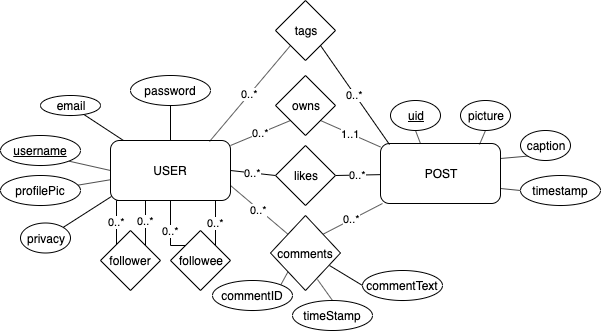

The diagram above was exported from draw.io. Its source (the exported page's mxGraphModel, read from the mxfile embedded in the PNG):
<mxGraphModel dx="885" dy="474" grid="1" gridSize="10" guides="1" tooltips="1" connect="1" arrows="1" fold="1" page="1" pageScale="1" pageWidth="850" pageHeight="1100" math="0" shadow="0">
  <root>
    <mxCell id="0" />
    <mxCell id="1" parent="0" />
    <mxCell id="Bmn4tyzKxM5zrJcO0Y42-32" value="0..*" style="edgeStyle=none;rounded=0;orthogonalLoop=1;jettySize=auto;html=1;entryX=0;entryY=1;entryDx=0;entryDy=0;endArrow=none;endFill=0;" parent="1" source="Bmn4tyzKxM5zrJcO0Y42-1" target="Bmn4tyzKxM5zrJcO0Y42-29" edge="1">
      <mxGeometry relative="1" as="geometry" />
    </mxCell>
    <mxCell id="Bmn4tyzKxM5zrJcO0Y42-34" value="0..*" style="edgeStyle=none;rounded=0;orthogonalLoop=1;jettySize=auto;html=1;exitX=1;exitY=0.5;exitDx=0;exitDy=0;entryX=0;entryY=0.5;entryDx=0;entryDy=0;endArrow=none;endFill=0;" parent="1" source="Bmn4tyzKxM5zrJcO0Y42-1" target="Bmn4tyzKxM5zrJcO0Y42-30" edge="1">
      <mxGeometry relative="1" as="geometry" />
    </mxCell>
    <mxCell id="Bmn4tyzKxM5zrJcO0Y42-36" value="0..*" style="edgeStyle=none;rounded=0;orthogonalLoop=1;jettySize=auto;html=1;exitX=1;exitY=0.75;exitDx=0;exitDy=0;entryX=0;entryY=0;entryDx=0;entryDy=0;endArrow=none;endFill=0;" parent="1" source="Bmn4tyzKxM5zrJcO0Y42-1" target="Bmn4tyzKxM5zrJcO0Y42-31" edge="1">
      <mxGeometry relative="1" as="geometry" />
    </mxCell>
    <mxCell id="Bmn4tyzKxM5zrJcO0Y42-1" value="USER" style="rounded=1;whiteSpace=wrap;html=1;" parent="1" vertex="1">
      <mxGeometry x="120" y="160" width="120" height="60" as="geometry" />
    </mxCell>
    <mxCell id="Bmn4tyzKxM5zrJcO0Y42-2" value="POST" style="rounded=1;whiteSpace=wrap;html=1;" parent="1" vertex="1">
      <mxGeometry x="390" y="163" width="120" height="60" as="geometry" />
    </mxCell>
    <mxCell id="Bmn4tyzKxM5zrJcO0Y42-12" style="rounded=0;orthogonalLoop=1;jettySize=auto;html=1;exitX=1;exitY=1;exitDx=0;exitDy=0;entryX=0;entryY=0.5;entryDx=0;entryDy=0;endArrow=none;endFill=0;" parent="1" source="Bmn4tyzKxM5zrJcO0Y42-3" target="Bmn4tyzKxM5zrJcO0Y42-1" edge="1">
      <mxGeometry relative="1" as="geometry" />
    </mxCell>
    <mxCell id="Bmn4tyzKxM5zrJcO0Y42-3" value="&lt;u&gt;username&lt;/u&gt;" style="ellipse;whiteSpace=wrap;html=1;" parent="1" vertex="1">
      <mxGeometry x="10" y="155" width="80" height="30" as="geometry" />
    </mxCell>
    <mxCell id="Bmn4tyzKxM5zrJcO0Y42-13" style="edgeStyle=none;rounded=0;orthogonalLoop=1;jettySize=auto;html=1;endArrow=none;endFill=0;entryX=0.108;entryY=0;entryDx=0;entryDy=0;entryPerimeter=0;" parent="1" source="Bmn4tyzKxM5zrJcO0Y42-4" target="Bmn4tyzKxM5zrJcO0Y42-1" edge="1">
      <mxGeometry relative="1" as="geometry">
        <mxPoint x="190" y="150" as="targetPoint" />
      </mxGeometry>
    </mxCell>
    <mxCell id="Bmn4tyzKxM5zrJcO0Y42-4" value="email" style="ellipse;whiteSpace=wrap;html=1;" parent="1" vertex="1">
      <mxGeometry x="50" y="115" width="60" height="20" as="geometry" />
    </mxCell>
    <mxCell id="xbxbqpDn3_TPTg6o0JZD-5" value="" style="edgeStyle=none;rounded=0;orthogonalLoop=1;jettySize=auto;html=1;endArrow=none;endFill=0;" edge="1" parent="1" source="Bmn4tyzKxM5zrJcO0Y42-5" target="Bmn4tyzKxM5zrJcO0Y42-1">
      <mxGeometry relative="1" as="geometry" />
    </mxCell>
    <mxCell id="Bmn4tyzKxM5zrJcO0Y42-5" value="profilePic" style="ellipse;whiteSpace=wrap;html=1;" parent="1" vertex="1">
      <mxGeometry x="10" y="195" width="80" height="30" as="geometry" />
    </mxCell>
    <mxCell id="Bmn4tyzKxM5zrJcO0Y42-14" style="edgeStyle=none;rounded=0;orthogonalLoop=1;jettySize=auto;html=1;exitX=0.5;exitY=1;exitDx=0;exitDy=0;endArrow=none;endFill=0;" parent="1" source="Bmn4tyzKxM5zrJcO0Y42-6" target="Bmn4tyzKxM5zrJcO0Y42-1" edge="1">
      <mxGeometry relative="1" as="geometry" />
    </mxCell>
    <mxCell id="Bmn4tyzKxM5zrJcO0Y42-6" value="password" style="ellipse;whiteSpace=wrap;html=1;" parent="1" vertex="1">
      <mxGeometry x="140" y="95" width="80" height="30" as="geometry" />
    </mxCell>
    <mxCell id="Bmn4tyzKxM5zrJcO0Y42-22" style="edgeStyle=none;rounded=0;orthogonalLoop=1;jettySize=auto;html=1;exitX=0.5;exitY=1;exitDx=0;exitDy=0;entryX=0.333;entryY=0;entryDx=0;entryDy=0;entryPerimeter=0;endArrow=none;endFill=0;" parent="1" source="Bmn4tyzKxM5zrJcO0Y42-15" target="Bmn4tyzKxM5zrJcO0Y42-2" edge="1">
      <mxGeometry relative="1" as="geometry" />
    </mxCell>
    <mxCell id="Bmn4tyzKxM5zrJcO0Y42-15" value="&lt;u&gt;uid&lt;/u&gt;" style="ellipse;whiteSpace=wrap;html=1;" parent="1" vertex="1">
      <mxGeometry x="400" y="120" width="50" height="30" as="geometry" />
    </mxCell>
    <mxCell id="Bmn4tyzKxM5zrJcO0Y42-23" style="edgeStyle=none;rounded=0;orthogonalLoop=1;jettySize=auto;html=1;exitX=0.5;exitY=1;exitDx=0;exitDy=0;entryX=0.825;entryY=0.017;entryDx=0;entryDy=0;entryPerimeter=0;endArrow=none;endFill=0;" parent="1" source="Bmn4tyzKxM5zrJcO0Y42-16" target="Bmn4tyzKxM5zrJcO0Y42-2" edge="1">
      <mxGeometry relative="1" as="geometry" />
    </mxCell>
    <mxCell id="Bmn4tyzKxM5zrJcO0Y42-16" value="picture" style="ellipse;whiteSpace=wrap;html=1;" parent="1" vertex="1">
      <mxGeometry x="470" y="120" width="50" height="30" as="geometry" />
    </mxCell>
    <mxCell id="Bmn4tyzKxM5zrJcO0Y42-24" style="edgeStyle=none;rounded=0;orthogonalLoop=1;jettySize=auto;html=1;exitX=0;exitY=1;exitDx=0;exitDy=0;entryX=1;entryY=0.25;entryDx=0;entryDy=0;endArrow=none;endFill=0;" parent="1" source="Bmn4tyzKxM5zrJcO0Y42-18" target="Bmn4tyzKxM5zrJcO0Y42-2" edge="1">
      <mxGeometry relative="1" as="geometry" />
    </mxCell>
    <mxCell id="Bmn4tyzKxM5zrJcO0Y42-18" value="caption&lt;span style=&quot;color: rgba(0 , 0 , 0 , 0) ; font-family: monospace ; font-size: 0px ; white-space: nowrap&quot;&gt;%3CmxGraphModel%3E%3Croot%3E%3CmxCell%20id%3D%220%22%2F%3E%3CmxCell%20id%3D%221%22%20parent%3D%220%22%2F%3E%3CmxCell%20id%3D%222%22%20value%3D%22picture%22%20style%3D%22ellipse%3BwhiteSpace%3Dwrap%3Bhtml%3D1%3B%22%20vertex%3D%221%22%20parent%3D%221%22%3E%3CmxGeometry%20x%3D%22500%22%20y%3D%2290%22%20width%3D%2250%22%20height%3D%2230%22%20as%3D%22geometry%22%2F%3E%3C%2FmxCell%3E%3C%2Froot%3E%3C%2FmxGraphModel%3E&lt;/span&gt;&lt;span style=&quot;color: rgba(0 , 0 , 0 , 0) ; font-family: monospace ; font-size: 0px ; white-space: nowrap&quot;&gt;%3CmxGraphModel%3E%3Croot%3E%3CmxCell%20id%3D%220%22%2F%3E%3CmxCell%20id%3D%221%22%20parent%3D%220%22%2F%3E%3CmxCell%20id%3D%222%22%20value%3D%22picture%22%20style%3D%22ellipse%3BwhiteSpace%3Dwrap%3Bhtml%3D1%3B%22%20vertex%3D%221%22%20parent%3D%221%22%3E%3CmxGeometry%20x%3D%22500%22%20y%3D%2290%22%20width%3D%2250%22%20height%3D%2230%22%20as%3D%22geometry%22%2F%3E%3C%2FmxCell%3E%3C%2Froot%3E%3C%2FmxGraphModel%3E&lt;/span&gt;" style="ellipse;whiteSpace=wrap;html=1;" parent="1" vertex="1">
      <mxGeometry x="530" y="150" width="50" height="30" as="geometry" />
    </mxCell>
    <mxCell id="Bmn4tyzKxM5zrJcO0Y42-25" style="edgeStyle=none;rounded=0;orthogonalLoop=1;jettySize=auto;html=1;exitX=0;exitY=0.5;exitDx=0;exitDy=0;entryX=1;entryY=0.75;entryDx=0;entryDy=0;endArrow=none;endFill=0;" parent="1" source="Bmn4tyzKxM5zrJcO0Y42-21" target="Bmn4tyzKxM5zrJcO0Y42-2" edge="1">
      <mxGeometry relative="1" as="geometry" />
    </mxCell>
    <mxCell id="Bmn4tyzKxM5zrJcO0Y42-21" value="timestamp" style="ellipse;whiteSpace=wrap;html=1;" parent="1" vertex="1">
      <mxGeometry x="530" y="195" width="80" height="30" as="geometry" />
    </mxCell>
    <mxCell id="Bmn4tyzKxM5zrJcO0Y42-42" value="0..*" style="edgeStyle=orthogonalEdgeStyle;rounded=0;orthogonalLoop=1;jettySize=auto;html=1;exitX=1;exitY=0;exitDx=0;exitDy=0;entryX=0.25;entryY=1;entryDx=0;entryDy=0;endArrow=none;endFill=0;" parent="1" source="Bmn4tyzKxM5zrJcO0Y42-26" target="Bmn4tyzKxM5zrJcO0Y42-1" edge="1">
      <mxGeometry relative="1" as="geometry">
        <Array as="points">
          <mxPoint x="155" y="220" />
        </Array>
      </mxGeometry>
    </mxCell>
    <mxCell id="Bmn4tyzKxM5zrJcO0Y42-43" value="0..*" style="edgeStyle=orthogonalEdgeStyle;rounded=0;orthogonalLoop=1;jettySize=auto;html=1;exitX=0;exitY=0;exitDx=0;exitDy=0;endArrow=none;endFill=0;" parent="1" source="Bmn4tyzKxM5zrJcO0Y42-26" edge="1">
      <mxGeometry relative="1" as="geometry">
        <mxPoint x="130" y="220" as="targetPoint" />
        <Array as="points">
          <mxPoint x="126" y="265" />
        </Array>
      </mxGeometry>
    </mxCell>
    <mxCell id="Bmn4tyzKxM5zrJcO0Y42-26" value="follower" style="rhombus;whiteSpace=wrap;html=1;" parent="1" vertex="1">
      <mxGeometry x="110" y="250" width="60" height="60" as="geometry" />
    </mxCell>
    <mxCell id="Bmn4tyzKxM5zrJcO0Y42-40" value="0..*" style="edgeStyle=orthogonalEdgeStyle;rounded=0;orthogonalLoop=1;jettySize=auto;html=1;exitX=0;exitY=0;exitDx=0;exitDy=0;entryX=0.5;entryY=1;entryDx=0;entryDy=0;endArrow=none;endFill=0;" parent="1" source="Bmn4tyzKxM5zrJcO0Y42-28" target="Bmn4tyzKxM5zrJcO0Y42-1" edge="1">
      <mxGeometry relative="1" as="geometry">
        <Array as="points">
          <mxPoint x="180" y="265" />
        </Array>
      </mxGeometry>
    </mxCell>
    <mxCell id="Bmn4tyzKxM5zrJcO0Y42-41" value="0..*" style="edgeStyle=orthogonalEdgeStyle;rounded=0;orthogonalLoop=1;jettySize=auto;html=1;exitX=1;exitY=0;exitDx=0;exitDy=0;endArrow=none;endFill=0;" parent="1" source="Bmn4tyzKxM5zrJcO0Y42-28" target="Bmn4tyzKxM5zrJcO0Y42-1" edge="1">
      <mxGeometry relative="1" as="geometry">
        <Array as="points">
          <mxPoint x="225" y="220" />
          <mxPoint x="225" y="220" />
        </Array>
      </mxGeometry>
    </mxCell>
    <mxCell id="Bmn4tyzKxM5zrJcO0Y42-28" value="followee" style="rhombus;whiteSpace=wrap;html=1;" parent="1" vertex="1">
      <mxGeometry x="180" y="250" width="60" height="60" as="geometry" />
    </mxCell>
    <mxCell id="Bmn4tyzKxM5zrJcO0Y42-33" value="1..1" style="edgeStyle=none;rounded=0;orthogonalLoop=1;jettySize=auto;html=1;exitX=1;exitY=1;exitDx=0;exitDy=0;endArrow=none;endFill=0;" parent="1" source="Bmn4tyzKxM5zrJcO0Y42-29" target="Bmn4tyzKxM5zrJcO0Y42-2" edge="1">
      <mxGeometry relative="1" as="geometry" />
    </mxCell>
    <mxCell id="Bmn4tyzKxM5zrJcO0Y42-29" value="owns" style="rhombus;whiteSpace=wrap;html=1;" parent="1" vertex="1">
      <mxGeometry x="285" y="95" width="60" height="60" as="geometry" />
    </mxCell>
    <mxCell id="Bmn4tyzKxM5zrJcO0Y42-35" value="0..*" style="edgeStyle=none;rounded=0;orthogonalLoop=1;jettySize=auto;html=1;exitX=1;exitY=0.5;exitDx=0;exitDy=0;endArrow=none;endFill=0;" parent="1" source="Bmn4tyzKxM5zrJcO0Y42-30" target="Bmn4tyzKxM5zrJcO0Y42-2" edge="1">
      <mxGeometry relative="1" as="geometry" />
    </mxCell>
    <mxCell id="Bmn4tyzKxM5zrJcO0Y42-30" value="likes" style="rhombus;whiteSpace=wrap;html=1;" parent="1" vertex="1">
      <mxGeometry x="285" y="165" width="60" height="60" as="geometry" />
    </mxCell>
    <mxCell id="Bmn4tyzKxM5zrJcO0Y42-37" value="0..*" style="edgeStyle=none;rounded=0;orthogonalLoop=1;jettySize=auto;html=1;exitX=1;exitY=0;exitDx=0;exitDy=0;endArrow=none;endFill=0;" parent="1" source="Bmn4tyzKxM5zrJcO0Y42-31" target="Bmn4tyzKxM5zrJcO0Y42-2" edge="1">
      <mxGeometry relative="1" as="geometry" />
    </mxCell>
    <mxCell id="Bmn4tyzKxM5zrJcO0Y42-31" value="comments" style="rhombus;whiteSpace=wrap;html=1;" parent="1" vertex="1">
      <mxGeometry x="280" y="235" width="70" height="75" as="geometry" />
    </mxCell>
    <mxCell id="Bmn4tyzKxM5zrJcO0Y42-51" style="edgeStyle=none;rounded=0;orthogonalLoop=1;jettySize=auto;html=1;exitX=0;exitY=0.5;exitDx=0;exitDy=0;entryX=0.843;entryY=0.667;entryDx=0;entryDy=0;entryPerimeter=0;endArrow=none;endFill=0;" parent="1" source="Bmn4tyzKxM5zrJcO0Y42-44" target="Bmn4tyzKxM5zrJcO0Y42-31" edge="1">
      <mxGeometry relative="1" as="geometry" />
    </mxCell>
    <mxCell id="Bmn4tyzKxM5zrJcO0Y42-44" value="commentText" style="ellipse;whiteSpace=wrap;html=1;" parent="1" vertex="1">
      <mxGeometry x="372" y="290" width="80" height="30" as="geometry" />
    </mxCell>
    <mxCell id="Bmn4tyzKxM5zrJcO0Y42-50" style="edgeStyle=none;rounded=0;orthogonalLoop=1;jettySize=auto;html=1;exitX=0.5;exitY=0;exitDx=0;exitDy=0;endArrow=none;endFill=0;entryX=0.671;entryY=0.853;entryDx=0;entryDy=0;entryPerimeter=0;" parent="1" source="Bmn4tyzKxM5zrJcO0Y42-45" target="Bmn4tyzKxM5zrJcO0Y42-31" edge="1">
      <mxGeometry relative="1" as="geometry">
        <mxPoint x="320" y="290" as="targetPoint" />
      </mxGeometry>
    </mxCell>
    <mxCell id="Bmn4tyzKxM5zrJcO0Y42-45" value="timeStamp" style="ellipse;whiteSpace=wrap;html=1;" parent="1" vertex="1">
      <mxGeometry x="302" y="320" width="80" height="30" as="geometry" />
    </mxCell>
    <mxCell id="Bmn4tyzKxM5zrJcO0Y42-49" style="rounded=0;orthogonalLoop=1;jettySize=auto;html=1;exitX=1;exitY=0;exitDx=0;exitDy=0;entryX=0;entryY=1;entryDx=0;entryDy=0;endArrow=none;endFill=0;" parent="1" source="Bmn4tyzKxM5zrJcO0Y42-48" target="Bmn4tyzKxM5zrJcO0Y42-31" edge="1">
      <mxGeometry relative="1" as="geometry" />
    </mxCell>
    <mxCell id="Bmn4tyzKxM5zrJcO0Y42-48" value="commentID" style="ellipse;whiteSpace=wrap;html=1;" parent="1" vertex="1">
      <mxGeometry x="222" y="300" width="80" height="30" as="geometry" />
    </mxCell>
    <mxCell id="xbxbqpDn3_TPTg6o0JZD-4" style="edgeStyle=none;rounded=0;orthogonalLoop=1;jettySize=auto;html=1;exitX=1;exitY=0;exitDx=0;exitDy=0;entryX=0.008;entryY=0.933;entryDx=0;entryDy=0;entryPerimeter=0;endArrow=none;endFill=0;" edge="1" parent="1" source="xbxbqpDn3_TPTg6o0JZD-3" target="Bmn4tyzKxM5zrJcO0Y42-1">
      <mxGeometry relative="1" as="geometry" />
    </mxCell>
    <mxCell id="xbxbqpDn3_TPTg6o0JZD-3" value="privacy" style="ellipse;whiteSpace=wrap;html=1;" vertex="1" parent="1">
      <mxGeometry x="30" y="242.5" width="50" height="30" as="geometry" />
    </mxCell>
    <mxCell id="xbxbqpDn3_TPTg6o0JZD-7" value="0..*" style="edgeStyle=none;rounded=0;orthogonalLoop=1;jettySize=auto;html=1;exitX=0;exitY=1;exitDx=0;exitDy=0;entryX=0.825;entryY=0.017;entryDx=0;entryDy=0;entryPerimeter=0;endArrow=none;endFill=0;" edge="1" parent="1" source="xbxbqpDn3_TPTg6o0JZD-6" target="Bmn4tyzKxM5zrJcO0Y42-1">
      <mxGeometry relative="1" as="geometry" />
    </mxCell>
    <mxCell id="xbxbqpDn3_TPTg6o0JZD-8" value="0..*" style="edgeStyle=none;rounded=0;orthogonalLoop=1;jettySize=auto;html=1;exitX=1;exitY=1;exitDx=0;exitDy=0;entryX=0.075;entryY=0.017;entryDx=0;entryDy=0;entryPerimeter=0;endArrow=none;endFill=0;" edge="1" parent="1" source="xbxbqpDn3_TPTg6o0JZD-6" target="Bmn4tyzKxM5zrJcO0Y42-2">
      <mxGeometry relative="1" as="geometry" />
    </mxCell>
    <mxCell id="xbxbqpDn3_TPTg6o0JZD-6" value="tags" style="rhombus;whiteSpace=wrap;html=1;" vertex="1" parent="1">
      <mxGeometry x="285" y="20" width="60" height="60" as="geometry" />
    </mxCell>
  </root>
</mxGraphModel>